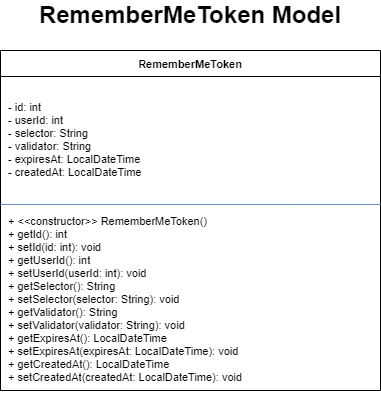

The diagram above was exported from draw.io. Its source (the exported page's mxGraphModel, read from the mxfile embedded in the PNG):
<mxGraphModel dx="1201" dy="817" grid="1" gridSize="10" guides="1" tooltips="1" connect="1" arrows="1" fold="1" page="1" pageScale="1" pageWidth="850" pageHeight="1100" math="0" shadow="0">
  <root>
    <mxCell id="0" />
    <mxCell id="1" parent="0" />
    <mxCell id="RememberMeToken" parent="1" style="swimlane;fontStyle=1;align=center;startSize=26;fontSize=11;" value="RememberMeToken" vertex="1">
      <mxGeometry height="340" width="380" x="80" y="60" as="geometry" />
    </mxCell>
    <mxCell id="RememberMeToken_A" parent="RememberMeToken" style="text;strokeColor=none;fillColor=none;align=left;verticalAlign=top;spacingLeft=6;spacingRight=4;overflow=hidden;rotatable=0;fontSize=11;" value="- id: int&#10;- userId: int&#10;- selector: String&#10;- validator: String&#10;- expiresAt: LocalDateTime&#10;- createdAt: LocalDateTime" vertex="1">
      <mxGeometry height="106" width="380" y="44" as="geometry" />
    </mxCell>
    <mxCell id="RememberMeToken_D" parent="RememberMeToken" style="line;strokeWidth=1;fillColor=none;strokeColor=#6c8ebf;" value="" vertex="1">
      <mxGeometry height="8" width="380" y="150" as="geometry" />
    </mxCell>
    <mxCell id="RememberMeToken_M" parent="RememberMeToken" style="text;strokeColor=none;fillColor=none;align=left;verticalAlign=top;spacingLeft=6;spacingRight=4;overflow=hidden;rotatable=0;fontSize=11;" value="+ &lt;&lt;constructor&gt;&gt; RememberMeToken()&#10;+ getId(): int&#10;+ setId(id: int): void&#10;+ getUserId(): int&#10;+ setUserId(userId: int): void&#10;+ getSelector(): String&#10;+ setSelector(selector: String): void&#10;+ getValidator(): String&#10;+ setValidator(validator: String): void&#10;+ getExpiresAt(): LocalDateTime&#10;+ setExpiresAt(expiresAt: LocalDateTime): void&#10;+ getCreatedAt(): LocalDateTime&#10;+ setCreatedAt(createdAt: LocalDateTime): void" vertex="1">
      <mxGeometry height="182" width="380" y="158" as="geometry" />
    </mxCell>
    <mxCell id="6JfKYdiuaci47sC6Iq9--1" parent="1" style="text;html=1;whiteSpace=wrap;strokeColor=none;fillColor=none;align=center;verticalAlign=middle;rounded=0;" value="&lt;b&gt;&lt;font style=&quot;font-size: 24px;&quot;&gt;RememberMeToken Model&lt;/font&gt;&lt;/b&gt;" vertex="1">
      <mxGeometry height="30" width="380" x="80" y="10" as="geometry" />
    </mxCell>
  </root>
</mxGraphModel>